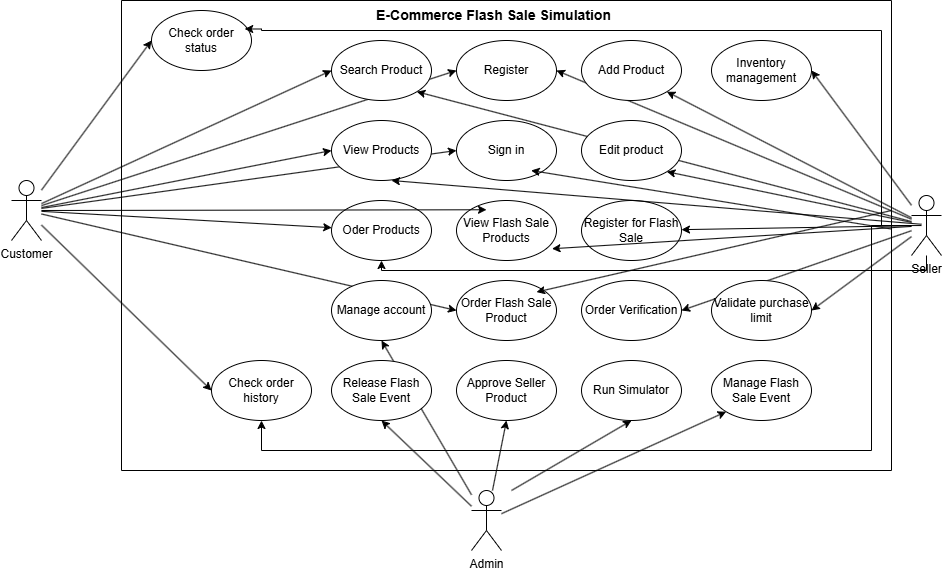

The diagram above was exported from draw.io. Its source (the exported page's mxGraphModel, read from the mxfile embedded in the PNG):
<mxGraphModel dx="1084" dy="591" grid="1" gridSize="10" guides="1" tooltips="1" connect="1" arrows="1" fold="1" page="0" pageScale="1" pageWidth="1169" pageHeight="827" background="#ffffff" math="0" shadow="0">
  <root>
    <mxCell id="0" />
    <mxCell id="1" parent="0" />
    <mxCell id="LuggtfYvTwy_5inKM8hM-9" edge="1" parent="1" source="xXRctf6dYubjrBekjvTx-1" style="rounded=0;orthogonalLoop=1;jettySize=auto;html=1;entryX=0;entryY=0.5;entryDx=0;entryDy=0;" target="xXRctf6dYubjrBekjvTx-10">
      <mxGeometry relative="1" as="geometry">
        <mxPoint x="50" y="380" as="targetPoint" />
      </mxGeometry>
    </mxCell>
    <mxCell id="LuggtfYvTwy_5inKM8hM-11" edge="1" parent="1" source="xXRctf6dYubjrBekjvTx-1" style="rounded=0;orthogonalLoop=1;jettySize=auto;html=1;entryX=0;entryY=0.5;entryDx=0;entryDy=0;" target="xXRctf6dYubjrBekjvTx-9">
      <mxGeometry relative="1" as="geometry" />
    </mxCell>
    <mxCell id="LuggtfYvTwy_5inKM8hM-12" edge="1" parent="1" source="xXRctf6dYubjrBekjvTx-1" style="rounded=0;orthogonalLoop=1;jettySize=auto;html=1;entryX=0;entryY=0.5;entryDx=0;entryDy=0;" target="xXRctf6dYubjrBekjvTx-17">
      <mxGeometry relative="1" as="geometry" />
    </mxCell>
    <mxCell id="LuggtfYvTwy_5inKM8hM-13" edge="1" parent="1" source="xXRctf6dYubjrBekjvTx-1" style="rounded=0;orthogonalLoop=1;jettySize=auto;html=1;entryX=0;entryY=0.5;entryDx=0;entryDy=0;" target="xXRctf6dYubjrBekjvTx-12">
      <mxGeometry relative="1" as="geometry" />
    </mxCell>
    <mxCell id="LuggtfYvTwy_5inKM8hM-14" edge="1" parent="1" source="xXRctf6dYubjrBekjvTx-1" style="rounded=0;orthogonalLoop=1;jettySize=auto;html=1;" target="xXRctf6dYubjrBekjvTx-13">
      <mxGeometry relative="1" as="geometry" />
    </mxCell>
    <mxCell id="LuggtfYvTwy_5inKM8hM-16" edge="1" parent="1" source="xXRctf6dYubjrBekjvTx-1" style="rounded=0;orthogonalLoop=1;jettySize=auto;html=1;entryX=0;entryY=0.5;entryDx=0;entryDy=0;" target="xXRctf6dYubjrBekjvTx-11">
      <mxGeometry relative="1" as="geometry" />
    </mxCell>
    <mxCell id="b_4gDA0Wo0Vz6FIQpBA4-16" edge="1" parent="1" source="xXRctf6dYubjrBekjvTx-1" style="rounded=0;orthogonalLoop=1;jettySize=auto;html=1;entryX=0;entryY=0.5;entryDx=0;entryDy=0;" target="b_4gDA0Wo0Vz6FIQpBA4-14">
      <mxGeometry relative="1" as="geometry" />
    </mxCell>
    <mxCell id="b_4gDA0Wo0Vz6FIQpBA4-19" edge="1" parent="1" source="xXRctf6dYubjrBekjvTx-1" style="rounded=0;orthogonalLoop=1;jettySize=auto;html=1;entryX=0;entryY=0.5;entryDx=0;entryDy=0;" target="b_4gDA0Wo0Vz6FIQpBA4-15">
      <mxGeometry relative="1" as="geometry" />
    </mxCell>
    <mxCell id="xXRctf6dYubjrBekjvTx-1" parent="1" style="shape=umlActor;verticalLabelPosition=bottom;verticalAlign=top;html=1;outlineConnect=0;" value="Customer" vertex="1">
      <mxGeometry height="60" width="30" x="90" y="250" as="geometry" />
    </mxCell>
    <mxCell id="LuggtfYvTwy_5inKM8hM-10" edge="1" parent="1" source="xXRctf6dYubjrBekjvTx-2" style="rounded=0;orthogonalLoop=1;jettySize=auto;html=1;entryX=1;entryY=0.5;entryDx=0;entryDy=0;" target="xXRctf6dYubjrBekjvTx-10">
      <mxGeometry relative="1" as="geometry" />
    </mxCell>
    <mxCell id="b_4gDA0Wo0Vz6FIQpBA4-9" edge="1" parent="1" source="xXRctf6dYubjrBekjvTx-2" style="rounded=0;orthogonalLoop=1;jettySize=auto;html=1;entryX=1;entryY=0.5;entryDx=0;entryDy=0;" target="LuggtfYvTwy_5inKM8hM-6">
      <mxGeometry relative="1" as="geometry" />
    </mxCell>
    <mxCell id="b_4gDA0Wo0Vz6FIQpBA4-10" edge="1" parent="1" source="xXRctf6dYubjrBekjvTx-2" style="rounded=0;orthogonalLoop=1;jettySize=auto;html=1;" target="LuggtfYvTwy_5inKM8hM-2">
      <mxGeometry relative="1" as="geometry" />
    </mxCell>
    <mxCell id="b_4gDA0Wo0Vz6FIQpBA4-11" edge="1" parent="1" source="xXRctf6dYubjrBekjvTx-2" style="rounded=0;orthogonalLoop=1;jettySize=auto;html=1;entryX=1;entryY=1;entryDx=0;entryDy=0;" target="xXRctf6dYubjrBekjvTx-16">
      <mxGeometry relative="1" as="geometry" />
    </mxCell>
    <mxCell id="b_4gDA0Wo0Vz6FIQpBA4-12" edge="1" parent="1" source="xXRctf6dYubjrBekjvTx-2" style="rounded=0;orthogonalLoop=1;jettySize=auto;html=1;entryX=1;entryY=0.5;entryDx=0;entryDy=0;" target="LuggtfYvTwy_5inKM8hM-7">
      <mxGeometry relative="1" as="geometry" />
    </mxCell>
    <mxCell id="b_4gDA0Wo0Vz6FIQpBA4-13" edge="1" parent="1" source="xXRctf6dYubjrBekjvTx-2" style="rounded=0;orthogonalLoop=1;jettySize=auto;html=1;entryX=1;entryY=1;entryDx=0;entryDy=0;" target="LuggtfYvTwy_5inKM8hM-3">
      <mxGeometry relative="1" as="geometry" />
    </mxCell>
    <mxCell id="b_4gDA0Wo0Vz6FIQpBA4-20" edge="1" parent="1" source="xXRctf6dYubjrBekjvTx-2" style="rounded=0;orthogonalLoop=1;jettySize=auto;html=1;entryX=1;entryY=0.5;entryDx=0;entryDy=0;" target="b_4gDA0Wo0Vz6FIQpBA4-1">
      <mxGeometry relative="1" as="geometry" />
    </mxCell>
    <mxCell id="b_4gDA0Wo0Vz6FIQpBA4-26" edge="1" parent="1" source="xXRctf6dYubjrBekjvTx-2" style="rounded=0;orthogonalLoop=1;jettySize=auto;html=1;entryX=1;entryY=1;entryDx=0;entryDy=0;" target="xXRctf6dYubjrBekjvTx-17">
      <mxGeometry relative="1" as="geometry" />
    </mxCell>
    <mxCell id="b_4gDA0Wo0Vz6FIQpBA4-28" edge="1" parent="1" source="xXRctf6dYubjrBekjvTx-2" style="edgeStyle=orthogonalEdgeStyle;rounded=0;orthogonalLoop=1;jettySize=auto;html=1;entryX=0.5;entryY=1;entryDx=0;entryDy=0;" target="xXRctf6dYubjrBekjvTx-13">
      <mxGeometry relative="1" as="geometry">
        <Array as="points">
          <mxPoint x="1005" y="340" />
          <mxPoint x="460" y="340" />
        </Array>
      </mxGeometry>
    </mxCell>
    <mxCell id="b_4gDA0Wo0Vz6FIQpBA4-30" edge="1" parent="1" source="xXRctf6dYubjrBekjvTx-2" style="edgeStyle=orthogonalEdgeStyle;rounded=0;orthogonalLoop=1;jettySize=auto;html=1;entryX=0.5;entryY=1;entryDx=0;entryDy=0;" target="b_4gDA0Wo0Vz6FIQpBA4-15">
      <mxGeometry relative="1" as="geometry">
        <Array as="points">
          <mxPoint x="950" y="295" />
          <mxPoint x="950" y="520" />
          <mxPoint x="340" y="520" />
        </Array>
      </mxGeometry>
    </mxCell>
    <mxCell id="xXRctf6dYubjrBekjvTx-2" parent="1" style="shape=umlActor;verticalLabelPosition=bottom;verticalAlign=top;html=1;outlineConnect=0;" value="Seller" vertex="1">
      <mxGeometry height="60" width="30" x="990" y="265" as="geometry" />
    </mxCell>
    <mxCell id="b_4gDA0Wo0Vz6FIQpBA4-2" edge="1" parent="1" source="xXRctf6dYubjrBekjvTx-6" style="rounded=0;orthogonalLoop=1;jettySize=auto;html=1;entryX=0.5;entryY=1;entryDx=0;entryDy=0;" target="xXRctf6dYubjrBekjvTx-15">
      <mxGeometry relative="1" as="geometry" />
    </mxCell>
    <mxCell id="b_4gDA0Wo0Vz6FIQpBA4-3" edge="1" parent="1" source="xXRctf6dYubjrBekjvTx-6" style="rounded=0;orthogonalLoop=1;jettySize=auto;html=1;entryX=0.5;entryY=1;entryDx=0;entryDy=0;" target="xXRctf6dYubjrBekjvTx-14">
      <mxGeometry relative="1" as="geometry" />
    </mxCell>
    <mxCell id="b_4gDA0Wo0Vz6FIQpBA4-4" edge="1" parent="1" source="xXRctf6dYubjrBekjvTx-6" style="rounded=0;orthogonalLoop=1;jettySize=auto;html=1;entryX=0.5;entryY=1;entryDx=0;entryDy=0;" target="LuggtfYvTwy_5inKM8hM-4">
      <mxGeometry relative="1" as="geometry" />
    </mxCell>
    <mxCell id="b_4gDA0Wo0Vz6FIQpBA4-8" edge="1" parent="1" style="rounded=0;orthogonalLoop=1;jettySize=auto;html=1;entryX=0.5;entryY=1;entryDx=0;entryDy=0;" target="LuggtfYvTwy_5inKM8hM-5">
      <mxGeometry relative="1" as="geometry">
        <mxPoint x="590" y="560" as="sourcePoint" />
      </mxGeometry>
    </mxCell>
    <mxCell id="b_4gDA0Wo0Vz6FIQpBA4-22" edge="1" parent="1" source="xXRctf6dYubjrBekjvTx-6" style="rounded=0;orthogonalLoop=1;jettySize=auto;html=1;entryX=0;entryY=1;entryDx=0;entryDy=0;" target="b_4gDA0Wo0Vz6FIQpBA4-21">
      <mxGeometry relative="1" as="geometry" />
    </mxCell>
    <mxCell id="xXRctf6dYubjrBekjvTx-6" parent="1" style="shape=umlActor;verticalLabelPosition=bottom;verticalAlign=top;html=1;outlineConnect=0;" value="Admin" vertex="1">
      <mxGeometry height="60" width="30" x="550" y="560" as="geometry" />
    </mxCell>
    <mxCell id="xXRctf6dYubjrBekjvTx-7" parent="1" style="swimlane;startSize=0;" value="" vertex="1">
      <mxGeometry height="470" width="770" x="200" y="70" as="geometry">
        <mxRectangle height="40" width="50" x="480" y="240" as="alternateBounds" />
      </mxGeometry>
    </mxCell>
    <mxCell id="xXRctf6dYubjrBekjvTx-8" parent="xXRctf6dYubjrBekjvTx-7" style="ellipse;whiteSpace=wrap;html=1;" value="View Flash Sale Products" vertex="1">
      <mxGeometry height="60" width="100" x="335" y="200" as="geometry" />
    </mxCell>
    <mxCell id="xXRctf6dYubjrBekjvTx-9" parent="xXRctf6dYubjrBekjvTx-7" style="ellipse;whiteSpace=wrap;html=1;" value="&lt;div&gt;Sign in&lt;/div&gt;" vertex="1">
      <mxGeometry height="60" width="100" x="335" y="120" as="geometry" />
    </mxCell>
    <mxCell id="xXRctf6dYubjrBekjvTx-10" parent="xXRctf6dYubjrBekjvTx-7" style="ellipse;whiteSpace=wrap;html=1;" value="&lt;div&gt;Register&lt;/div&gt;" vertex="1">
      <mxGeometry height="60" width="100" x="335" y="40" as="geometry" />
    </mxCell>
    <mxCell id="xXRctf6dYubjrBekjvTx-11" parent="xXRctf6dYubjrBekjvTx-7" style="ellipse;whiteSpace=wrap;html=1;" value="Order Flash Sale Product" vertex="1">
      <mxGeometry height="60" width="100" x="335" y="280" as="geometry" />
    </mxCell>
    <mxCell id="xXRctf6dYubjrBekjvTx-12" parent="xXRctf6dYubjrBekjvTx-7" style="ellipse;whiteSpace=wrap;html=1;" value="View Products" vertex="1">
      <mxGeometry height="60" width="100" x="210" y="120" as="geometry" />
    </mxCell>
    <mxCell id="xXRctf6dYubjrBekjvTx-13" parent="xXRctf6dYubjrBekjvTx-7" style="ellipse;whiteSpace=wrap;html=1;" value="Oder Products" vertex="1">
      <mxGeometry height="60" width="100" x="210" y="200" as="geometry" />
    </mxCell>
    <mxCell id="xXRctf6dYubjrBekjvTx-14" parent="xXRctf6dYubjrBekjvTx-7" style="ellipse;whiteSpace=wrap;html=1;" value="Release Flash Sale Event" vertex="1">
      <mxGeometry height="60" width="100" x="210" y="360" as="geometry" />
    </mxCell>
    <mxCell id="xXRctf6dYubjrBekjvTx-15" parent="xXRctf6dYubjrBekjvTx-7" style="ellipse;whiteSpace=wrap;html=1;" value="Manage account" vertex="1">
      <mxGeometry height="60" width="100" x="210" y="280" as="geometry" />
    </mxCell>
    <mxCell id="xXRctf6dYubjrBekjvTx-16" parent="xXRctf6dYubjrBekjvTx-7" style="ellipse;whiteSpace=wrap;html=1;" value="Edit product" vertex="1">
      <mxGeometry height="60" width="100" x="460" y="120" as="geometry" />
    </mxCell>
    <mxCell id="xXRctf6dYubjrBekjvTx-17" parent="xXRctf6dYubjrBekjvTx-7" style="ellipse;whiteSpace=wrap;html=1;" value="Search Product" vertex="1">
      <mxGeometry height="60" width="100" x="210" y="40" as="geometry" />
    </mxCell>
    <mxCell id="LuggtfYvTwy_5inKM8hM-1" parent="xXRctf6dYubjrBekjvTx-7" style="text;html=1;whiteSpace=wrap;strokeColor=none;fillColor=none;align=center;verticalAlign=middle;rounded=0;" value="&lt;span id=&quot;docs-internal-guid-ed6efc86-7fff-6e3f-5f02-52fbdccc430c&quot;&gt;&lt;span style=&quot;font-family: Arial, sans-serif; background-color: transparent; font-weight: 700; font-variant: normal; vertical-align: baseline; white-space: pre-wrap;&quot;&gt;&lt;font style=&quot;color: rgb(0, 0, 0); font-size: 14px;&quot;&gt;E-Commerce Flash Sale Simulation&lt;/font&gt;&lt;/span&gt;&lt;/span&gt;" vertex="1">
      <mxGeometry height="30" width="265" x="240" as="geometry" />
    </mxCell>
    <mxCell id="LuggtfYvTwy_5inKM8hM-2" parent="xXRctf6dYubjrBekjvTx-7" style="ellipse;whiteSpace=wrap;html=1;" value="Register for Flash Sale" vertex="1">
      <mxGeometry height="60" width="100" x="460" y="200" as="geometry" />
    </mxCell>
    <mxCell id="LuggtfYvTwy_5inKM8hM-3" parent="xXRctf6dYubjrBekjvTx-7" style="ellipse;whiteSpace=wrap;html=1;" value="Add Product" vertex="1">
      <mxGeometry height="60" width="100" x="460" y="40" as="geometry" />
    </mxCell>
    <mxCell id="LuggtfYvTwy_5inKM8hM-4" parent="xXRctf6dYubjrBekjvTx-7" style="ellipse;whiteSpace=wrap;html=1;" value="Approve Seller Product" vertex="1">
      <mxGeometry height="60" width="100" x="335" y="360" as="geometry" />
    </mxCell>
    <mxCell id="LuggtfYvTwy_5inKM8hM-5" parent="xXRctf6dYubjrBekjvTx-7" style="ellipse;whiteSpace=wrap;html=1;" value="Run Simulator" vertex="1">
      <mxGeometry height="60" width="100" x="460" y="360" as="geometry" />
    </mxCell>
    <mxCell id="LuggtfYvTwy_5inKM8hM-6" parent="xXRctf6dYubjrBekjvTx-7" style="ellipse;whiteSpace=wrap;html=1;" value="Order Verification" vertex="1">
      <mxGeometry height="60" width="100" x="460" y="280" as="geometry" />
    </mxCell>
    <mxCell id="LuggtfYvTwy_5inKM8hM-7" parent="xXRctf6dYubjrBekjvTx-7" style="ellipse;whiteSpace=wrap;html=1;" value="Inventory management" vertex="1">
      <mxGeometry height="60" width="100" x="590" y="40" as="geometry" />
    </mxCell>
    <mxCell id="b_4gDA0Wo0Vz6FIQpBA4-1" parent="xXRctf6dYubjrBekjvTx-7" style="ellipse;whiteSpace=wrap;html=1;" value="&lt;span data-path-to-node=&quot;0&quot; data-index-in-node=&quot;37&quot; style=&quot;&quot;&gt;V&lt;/span&gt;&lt;span data-path-to-node=&quot;0&quot; data-index-in-node=&quot;37&quot; style=&quot;&quot;&gt;alidate purchase limit&lt;/span&gt;" vertex="1">
      <mxGeometry height="60" width="100" x="590" y="280" as="geometry" />
    </mxCell>
    <mxCell id="b_4gDA0Wo0Vz6FIQpBA4-14" parent="xXRctf6dYubjrBekjvTx-7" style="ellipse;whiteSpace=wrap;html=1;" value="Check order status" vertex="1">
      <mxGeometry height="60" width="100" x="30" y="10" as="geometry" />
    </mxCell>
    <mxCell id="b_4gDA0Wo0Vz6FIQpBA4-15" parent="xXRctf6dYubjrBekjvTx-7" style="ellipse;whiteSpace=wrap;html=1;" value="Check order history" vertex="1">
      <mxGeometry height="60" width="100" x="90" y="360" as="geometry" />
    </mxCell>
    <mxCell id="LuggtfYvTwy_5inKM8hM-15" edge="1" parent="xXRctf6dYubjrBekjvTx-7" source="xXRctf6dYubjrBekjvTx-1" style="rounded=0;orthogonalLoop=1;jettySize=auto;html=1;entryX=0;entryY=0.5;entryDx=0;entryDy=0;">
      <mxGeometry relative="1" as="geometry">
        <mxPoint x="-30" y="190.00170731707317" as="sourcePoint" />
        <mxPoint x="364.9999999999959" y="209.26999999999998" as="targetPoint" />
      </mxGeometry>
    </mxCell>
    <mxCell id="b_4gDA0Wo0Vz6FIQpBA4-21" parent="xXRctf6dYubjrBekjvTx-7" style="ellipse;whiteSpace=wrap;html=1;" value="Manage Flash Sale Event" vertex="1">
      <mxGeometry height="60" width="100" x="590" y="360" as="geometry" />
    </mxCell>
    <mxCell id="b_4gDA0Wo0Vz6FIQpBA4-23" edge="1" parent="xXRctf6dYubjrBekjvTx-7" style="rounded=0;orthogonalLoop=1;jettySize=auto;html=1;entryX=0.947;entryY=0.734;entryDx=0;entryDy=0;entryPerimeter=0;">
      <mxGeometry relative="1" as="geometry">
        <mxPoint x="770" y="228.5235491606714" as="sourcePoint" />
        <mxPoint x="409.70000000000005" y="169.99999999999997" as="targetPoint" />
      </mxGeometry>
    </mxCell>
    <mxCell id="b_4gDA0Wo0Vz6FIQpBA4-25" edge="1" parent="xXRctf6dYubjrBekjvTx-7" style="rounded=0;orthogonalLoop=1;jettySize=auto;html=1;entryX=1;entryY=0.5;entryDx=0;entryDy=0;">
      <mxGeometry relative="1" as="geometry">
        <mxPoint x="770" y="209.99594594594595" as="sourcePoint" />
        <mxPoint x="415" y="291.55" as="targetPoint" />
      </mxGeometry>
    </mxCell>
    <mxCell id="b_4gDA0Wo0Vz6FIQpBA4-27" edge="1" parent="xXRctf6dYubjrBekjvTx-7" style="rounded=0;orthogonalLoop=1;jettySize=auto;html=1;entryX=0.5;entryY=1;entryDx=0;entryDy=0;">
      <mxGeometry relative="1" as="geometry">
        <mxPoint x="800" y="223.7614678899082" as="sourcePoint" />
        <mxPoint x="270" y="180" as="targetPoint" />
      </mxGeometry>
    </mxCell>
    <mxCell id="b_4gDA0Wo0Vz6FIQpBA4-29" edge="1" parent="xXRctf6dYubjrBekjvTx-7" style="edgeStyle=orthogonalEdgeStyle;rounded=0;orthogonalLoop=1;jettySize=auto;html=1;entryX=0.932;entryY=0.308;entryDx=0;entryDy=0;entryPerimeter=0;" target="b_4gDA0Wo0Vz6FIQpBA4-14">
      <mxGeometry relative="1" as="geometry">
        <Array as="points">
          <mxPoint x="760" y="225" />
          <mxPoint x="760" y="30" />
          <mxPoint x="140" y="30" />
          <mxPoint x="140" y="28" />
        </Array>
        <mxPoint x="800" y="225.05000000000013" as="sourcePoint" />
        <mxPoint x="140" y="40.05" as="targetPoint" />
      </mxGeometry>
    </mxCell>
    <mxCell id="b_4gDA0Wo0Vz6FIQpBA4-24" edge="1" parent="1" source="xXRctf6dYubjrBekjvTx-2" style="rounded=0;orthogonalLoop=1;jettySize=auto;html=1;entryX=0.955;entryY=0.804;entryDx=0;entryDy=0;entryPerimeter=0;" target="xXRctf6dYubjrBekjvTx-8">
      <mxGeometry relative="1" as="geometry" />
    </mxCell>
  </root>
</mxGraphModel>